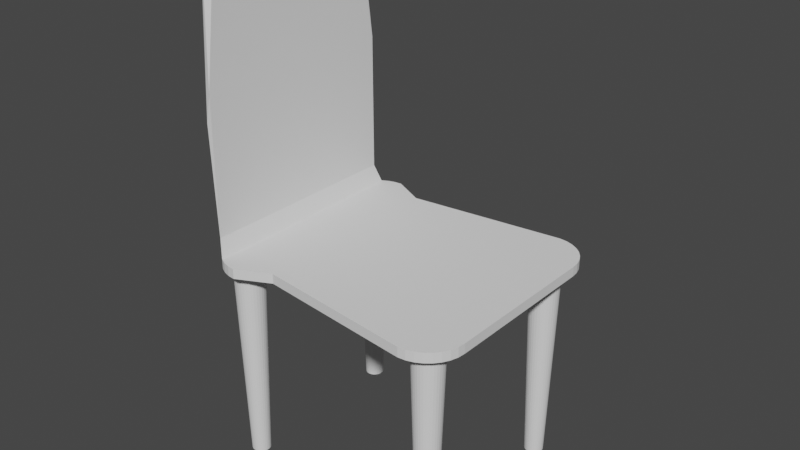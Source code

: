 # Source: Chaise.blend  (saved by Blender 2.91.10; exported with 4.5.12 LTS)
import bpy
from mathutils import Matrix  # noqa: F401  (used for matrix-valued properties, if any)

bpy.ops.wm.read_factory_settings(use_empty=True)
scene = bpy.context.scene
scene.name = 'Scene'

# ---- collections
col_collection = bpy.data.collections.new('Collection'); scene.collection.children.link(col_collection)

# ---- world
world_world = bpy.data.worlds.new('World'); scene.world = world_world
world_world.use_nodes = True; world_world.node_tree.nodes.clear()
_N = world_world.node_tree.nodes; _L = world_world.node_tree.links
n0 = _N.new('ShaderNodeOutputWorld'); n0.name = 'World Output'; n0.location = (300, 300)
n1 = _N.new('ShaderNodeBackground'); n1.name = 'Background'; n1.location = (10, 300)
n1.inputs[0].default_value = (0.05088, 0.05088, 0.05088, 1.0)
_L.new(n1.outputs[0], n0.inputs[0])
n0.is_active_output = True
world_world.color = (0.05088, 0.05088, 0.05088)
world_world.use_sun_shadow = False
world_world.sun_shadow_jitter_overblur = 0.0

# ---- meshes
me_circle_001 = bpy.data.meshes.new('Circle.001')
me_circle_001.from_pydata([(-3.366, -3.728, 2.133), (-3.171, -3.709, 2.133), (-2.984, -3.652, 2.133), (-2.811, -3.56, 2.133), (-2.659, -3.435, 2.133), (-2.535, -3.284, 2.133), (-2.442, -3.111, 2.133), (-2.385, -2.923, 2.133), (-2.366, -2.728, 2.133), (-8.408, -3.676, 2.133), (-8.603, -3.656, 2.133), (-8.79, -3.599, 2.133), (-8.963, -3.507, 2.133), (-9.115, -3.383, 2.133), (-9.239, -3.231, 2.133), (-9.332, -3.058, 2.133), (-9.389, -2.871, 2.133), (-9.408, -2.676, 2.133), (-7.538, -3.241, 2.133), (-3.171, -3.709, 2.394), (-3.366, -3.728, 2.394), (-2.984, -3.652, 2.394), (-2.811, -3.56, 2.394), (-2.659, -3.435, 2.394), (-2.535, -3.284, 2.394), (-2.442, -3.111, 2.394), (-2.385, -2.923, 2.394), (-2.366, -2.728, 2.394), (-8.603, -3.656, 2.394), (-8.408, -3.676, 2.394), (-8.79, -3.599, 2.394), (-8.963, -3.507, 2.394), (-9.115, -3.149, 3.082), (-9.239, -3.231, 2.85), (-9.332, -3.058, 2.85), (-9.389, -2.871, 2.85), (-9.408, -2.676, 2.85), (-7.538, -3.241, 2.394), (-3.366, 2.508, 2.133), (-3.171, 2.489, 2.133), (-3.211, -2.628, -3.386), (-3.259, -2.633, -3.386), (-3.306, -2.647, -3.386), (-3.348, -2.67, -3.386), (-3.386, -2.701, -3.386), (-3.416, -2.738, -3.386), (-3.439, -2.781, -3.386), (-3.453, -2.827, -3.386), (-3.458, -2.875, -3.386), (-3.453, -2.924, -3.386), (-3.439, -2.97, -3.386), (-3.416, -3.013, -3.386), (-3.386, -3.05, -3.386), (-3.348, -3.081, -3.386), (-3.306, -3.104, -3.386), (-3.259, -3.118, -3.386), (-3.211, -3.122, -3.386), (-3.163, -3.118, -3.386), (-3.117, -3.104, -3.386), (-3.074, -3.081, -3.386), (-3.036, -3.05, -3.386), (-3.006, -3.013, -3.386), (-2.983, -2.97, -3.386), (-2.969, -2.924, -3.386), (-2.964, -2.875, -3.386), (-2.969, -2.827, -3.386), (-2.983, -2.781, -3.386), (-3.006, -2.738, -3.386), (-3.036, -2.701, -3.386), (-3.074, -2.67, -3.386), (-3.117, -2.647, -3.386), (-3.163, -2.633, -3.386), (-3.211, -2.465, 2.298), (-3.291, -2.473, 2.298), (-3.368, -2.496, 2.298), (-3.439, -2.534, 2.298), (-3.501, -2.585, 2.298), (-3.553, -2.647, 2.298), (-3.591, -2.718, 2.298), (-3.614, -2.795, 2.298), (-3.622, -2.875, 2.298), (-3.614, -2.956, 2.298), (-3.591, -3.033, 2.298), (-3.553, -3.104, 2.298), (-3.501, -3.166, 2.298), (-3.439, -3.217, 2.298), (-3.368, -3.255, 2.298), (-3.291, -3.278, 2.298), (-3.211, -3.286, 2.298), (-3.131, -3.278, 2.298), (-3.054, -3.255, 2.298), (-2.983, -3.217, 2.298), (-2.921, -3.166, 2.298), (-2.87, -3.104, 2.298), (-2.832, -3.033, 2.298), (-2.808, -2.956, 2.298), (-2.8, -2.875, 2.298), (-2.808, -2.795, 2.298), (-2.832, -2.718, 2.298), (-2.87, -2.647, 2.298), (-2.921, -2.585, 2.298), (-2.983, -2.534, 2.298), (-3.054, -2.496, 2.298), (-3.131, -2.473, 2.298), (-8.734, -2.628, -3.386), (-8.782, -2.633, -3.386), (-8.829, -2.647, -3.386), (-8.871, -2.67, -3.386), (-8.909, -2.701, -3.386), (-8.939, -2.738, -3.386), (-8.962, -2.781, -3.386), (-8.976, -2.827, -3.386), (-8.981, -2.875, -3.386), (-8.976, -2.924, -3.386), (-8.962, -2.97, -3.386), (-8.939, -3.013, -3.386), (-8.909, -3.05, -3.386), (-8.871, -3.081, -3.386), (-8.829, -3.104, -3.386), (-8.782, -3.118, -3.386), (-8.734, -3.122, -3.386), (-8.686, -3.118, -3.386), (-8.64, -3.104, -3.386), (-8.597, -3.081, -3.386), (-8.559, -3.05, -3.386), (-8.529, -3.013, -3.386), (-8.506, -2.97, -3.386), (-8.492, -2.924, -3.386), (-8.487, -2.875, -3.386), (-8.492, -2.827, -3.386), (-8.506, -2.781, -3.386), (-8.529, -2.738, -3.386), (-8.559, -2.701, -3.386), (-8.597, -2.67, -3.386), (-8.64, -2.647, -3.386), (-8.686, -2.633, -3.386), (-8.734, -2.465, 2.298), (-8.814, -2.473, 2.298), (-8.891, -2.496, 2.298), (-8.962, -2.534, 2.298), (-9.024, -2.585, 2.298), (-9.075, -2.647, 2.298), (-9.113, -2.718, 2.298), (-9.137, -2.795, 2.298), (-9.145, -2.875, 2.298), (-9.137, -2.956, 2.298), (-9.113, -3.033, 2.298), (-9.075, -3.104, 2.298), (-9.024, -3.166, 2.298), (-8.962, -3.217, 2.298), (-8.891, -3.255, 2.298), (-8.814, -3.278, 2.298), (-8.734, -3.286, 2.298), (-8.654, -3.278, 2.298), (-8.577, -3.255, 2.298), (-8.506, -3.217, 2.298), (-8.444, -3.166, 2.298), (-8.393, -3.104, 2.298), (-8.355, -3.033, 2.298), (-8.331, -2.956, 2.298), (-8.323, -2.875, 2.298), (-8.331, -2.795, 2.298), (-8.355, -2.718, 2.298), (-8.393, -2.647, 2.298), (-8.444, -2.585, 2.298), (-8.506, -2.534, 2.298), (-8.577, -2.496, 2.298), (-8.654, -2.473, 2.298), (-2.984, 2.432, 2.133), (-9.238, -3.156, 9.355), (-9.112, -2.768, 9.164), (-9.332, -3.101, 9.355), (-9.39, -2.91, 9.355), (-9.41, -2.712, 8.643), (-2.811, 2.339, 2.133), (-2.659, 2.215, 2.133), (-2.535, 2.064, 2.133), (-2.442, 1.891, 2.133), (-2.385, 1.703, 2.133), (-2.366, 1.508, 2.133), (-8.408, 2.455, 2.133), (-8.603, 2.436, 2.133), (-8.79, 2.379, 2.133), (-8.963, 2.287, 2.133), (-9.115, 2.162, 2.133), (-9.239, 2.011, 2.133), (-9.332, 1.838, 2.133), (-9.389, 1.65, 2.133), (-9.408, 1.455, 2.133), (-7.538, 2.021, 2.133), (-3.171, 2.489, 2.394), (-3.366, 2.508, 2.394), (-2.984, 2.432, 2.394), (-2.811, 2.339, 2.394), (-2.659, 2.215, 2.394), (-2.535, 2.064, 2.394), (-2.442, 1.891, 2.394), (-2.385, 1.703, 2.394), (-2.366, 1.508, 2.394), (-8.603, 2.436, 2.394), (-8.408, 2.455, 2.394), (-8.79, 2.379, 2.394), (-8.963, 2.287, 2.394), (-9.115, 1.927, 3.082), (-9.239, 2.011, 2.85), (-9.332, 1.838, 2.85), (-9.389, 1.65, 2.85), (-9.408, 1.455, 2.85), (-7.538, 2.021, 2.394), (-3.211, 1.408, -3.386), (-3.259, 1.413, -3.386), (-3.306, 1.427, -3.386), (-3.348, 1.45, -3.386), (-3.386, 1.48, -3.386), (-3.416, 1.518, -3.386), (-3.439, 1.561, -3.386), (-3.453, 1.607, -3.386), (-3.458, 1.655, -3.386), (-3.453, 1.703, -3.386), (-3.439, 1.75, -3.386), (-3.416, 1.792, -3.386), (-3.386, 1.83, -3.386), (-3.348, 1.86, -3.386), (-3.306, 1.883, -3.386), (-3.259, 1.897, -3.386), (-3.211, 1.902, -3.386), (-3.163, 1.897, -3.386), (-3.117, 1.883, -3.386), (-3.074, 1.86, -3.386), (-3.036, 1.83, -3.386), (-3.006, 1.792, -3.386), (-2.983, 1.75, -3.386), (-2.969, 1.703, -3.386), (-2.964, 1.655, -3.386), (-2.969, 1.607, -3.386), (-2.983, 1.561, -3.386), (-3.006, 1.518, -3.386), (-3.036, 1.48, -3.386), (-3.074, 1.45, -3.386), (-3.117, 1.427, -3.386), (-3.163, 1.413, -3.386), (-3.211, 1.244, 2.298), (-3.291, 1.252, 2.298), (-3.368, 1.276, 2.298), (-3.439, 1.314, 2.298), (-3.501, 1.365, 2.298), (-3.553, 1.427, 2.298), (-3.591, 1.498, 2.298), (-3.614, 1.575, 2.298), (-3.622, 1.655, 2.298), (-3.614, 1.735, 2.298), (-3.591, 1.812, 2.298), (-3.553, 1.883, 2.298), (-3.501, 1.945, 2.298), (-3.439, 1.997, 2.298), (-3.368, 2.035, 2.298), (-3.291, 2.058, 2.298), (-3.211, 2.066, 2.298), (-3.131, 2.058, 2.298), (-3.054, 2.035, 2.298), (-2.983, 1.997, 2.298), (-2.921, 1.945, 2.298), (-2.87, 1.883, 2.298), (-2.832, 1.812, 2.298), (-2.808, 1.735, 2.298), (-2.8, 1.655, 2.298), (-2.808, 1.575, 2.298), (-2.832, 1.498, 2.298), (-2.87, 1.427, 2.298), (-2.921, 1.365, 2.298), (-2.983, 1.314, 2.298), (-3.054, 1.276, 2.298), (-3.131, 1.252, 2.298), (-8.734, 1.408, -3.386), (-8.782, 1.413, -3.386), (-8.829, 1.427, -3.386), (-8.871, 1.45, -3.386), (-8.909, 1.48, -3.386), (-8.939, 1.518, -3.386), (-8.962, 1.561, -3.386), (-8.976, 1.607, -3.386), (-8.981, 1.655, -3.386), (-8.976, 1.703, -3.386), (-8.962, 1.75, -3.386), (-8.939, 1.792, -3.386), (-8.909, 1.83, -3.386), (-8.871, 1.86, -3.386), (-8.829, 1.883, -3.386), (-8.782, 1.897, -3.386), (-8.734, 1.902, -3.386), (-8.686, 1.897, -3.386), (-8.64, 1.883, -3.386), (-8.597, 1.86, -3.386), (-8.559, 1.83, -3.386), (-8.529, 1.792, -3.386), (-8.506, 1.75, -3.386), (-8.492, 1.703, -3.386), (-8.487, 1.655, -3.386), (-8.492, 1.607, -3.386), (-8.506, 1.561, -3.386), (-8.529, 1.518, -3.386), (-8.559, 1.48, -3.386), (-8.597, 1.45, -3.386), (-8.64, 1.427, -3.386), (-8.686, 1.413, -3.386), (-8.734, 1.244, 2.298), (-8.814, 1.252, 2.298), (-8.891, 1.276, 2.298), (-8.962, 1.314, 2.298), (-9.024, 1.365, 2.298), (-9.075, 1.427, 2.298), (-9.113, 1.498, 2.298), (-9.137, 1.575, 2.298), (-9.145, 1.655, 2.298), (-9.137, 1.735, 2.298), (-9.113, 1.812, 2.298), (-9.075, 1.883, 2.298), (-9.024, 1.945, 2.298), (-8.962, 1.997, 2.298), (-8.891, 2.035, 2.298), (-8.814, 2.058, 2.298), (-8.734, 2.066, 2.298), (-8.654, 2.058, 2.298), (-8.577, 2.035, 2.298), (-8.506, 1.997, 2.298), (-8.444, 1.945, 2.298), (-8.393, 1.883, 2.298), (-8.355, 1.812, 2.298), (-8.331, 1.735, 2.298), (-8.323, 1.655, 2.298), (-8.331, 1.575, 2.298), (-8.355, 1.498, 2.298), (-8.393, 1.427, 2.298), (-8.444, 1.365, 2.298), (-8.506, 1.314, 2.298), (-8.577, 1.276, 2.298), (-8.654, 1.252, 2.298), (-9.238, 1.932, 9.355), (-9.112, 1.543, 9.164), (-9.332, 1.877, 9.355), (-9.39, 1.686, 9.355), (-9.41, 1.488, 8.643), (-9.101, -3.138, 6.442), (-9.396, -3.059, 5.746), (-9.335, -3.261, 5.746), (-9.235, -3.384, 5.746), (-9.417, -2.848, 5.746), (-9.101, 1.902, 6.442), (-9.396, 1.822, 5.746), (-9.335, 2.025, 5.746), (-9.235, 2.148, 6.459), (-9.417, 1.612, 5.746), (-9.112, -0.6118, 9.493), (-9.41, -0.6118, 9.726), (-9.112, 0.5346, 9.392), (-9.41, 0.438, 9.623), (-9.112, -1.758, 9.392), (-9.41, -1.662, 9.623), (-9.101, -3.371, 6.459), (-9.112, -2.977, 9.355), (-9.101, 2.134, 6.459), (-9.112, 1.753, 9.355), (-9.115, 2.162, 2.85), (-9.115, -3.383, 2.85), (-9.112, -1.794, 9.623), (-9.112, 0.5706, 9.623), (-9.112, -0.6118, 9.726)], [], [(18, 9, 29, 37), (1, 2, 21, 19), (15, 16, 35, 34), (2, 3, 22, 21), (16, 17, 36, 35), (9, 10, 28, 29), (3, 4, 23, 22), (39, 190, 192, 168), (10, 11, 30, 28), (4, 5, 24, 23), (11, 12, 31, 30), (5, 6, 25, 24), (12, 13, 363, 31), (6, 7, 26, 25), (18, 0, 20, 37), (13, 14, 33, 363), (7, 8, 27, 26), (0, 1, 19, 20), (14, 15, 34, 33), (168, 192, 193, 174), (41, 40, 71, 70, 69, 68, 67, 66, 65, 64, 63, 62, 61, 60, 59, 58, 57, 56, 55, 54, 53, 52, 51, 50, 49, 48, 47, 46, 45, 44, 43, 42), (73, 74, 75, 76, 77, 78, 79, 80, 81, 82, 83, 84, 85, 86, 87, 88, 89, 90, 91, 92, 93, 94, 95, 96, 97, 98, 99, 100, 101, 102, 103, 72), (42, 43, 75, 74), (69, 70, 102, 101), (56, 57, 89, 88), (43, 44, 76, 75), (70, 71, 103, 102), (57, 58, 90, 89), (44, 45, 77, 76), (71, 40, 72, 103), (58, 59, 91, 90), (45, 46, 78, 77), (59, 60, 92, 91), (46, 47, 79, 78), (60, 61, 93, 92), (47, 48, 80, 79), (61, 62, 94, 93), (48, 49, 81, 80), (62, 63, 95, 94), (49, 50, 82, 81), (63, 64, 96, 95), (50, 51, 83, 82), (64, 65, 97, 96), (51, 52, 84, 83), (65, 66, 98, 97), (52, 53, 85, 84), (66, 67, 99, 98), (53, 54, 86, 85), (40, 41, 73, 72), (67, 68, 100, 99), (54, 55, 87, 86), (41, 42, 74, 73), (68, 69, 101, 100), (55, 56, 88, 87), (105, 104, 135, 134, 133, 132, 131, 130, 129, 128, 127, 126, 125, 124, 123, 122, 121, 120, 119, 118, 117, 116, 115, 114, 113, 112, 111, 110, 109, 108, 107, 106), (137, 138, 139, 140, 141, 142, 143, 144, 145, 146, 147, 148, 149, 150, 151, 152, 153, 154, 155, 156, 157, 158, 159, 160, 161, 162, 163, 164, 165, 166, 167, 136), (106, 107, 139, 138), (133, 134, 166, 165), (120, 121, 153, 152), (107, 108, 140, 139), (134, 135, 167, 166), (121, 122, 154, 153), (108, 109, 141, 140), (135, 104, 136, 167), (122, 123, 155, 154), (109, 110, 142, 141), (123, 124, 156, 155), (110, 111, 143, 142), (124, 125, 157, 156), (111, 112, 144, 143), (125, 126, 158, 157), (112, 113, 145, 144), (126, 127, 159, 158), (113, 114, 146, 145), (127, 128, 160, 159), (114, 115, 147, 146), (128, 129, 161, 160), (115, 116, 148, 147), (129, 130, 162, 161), (116, 117, 149, 148), (130, 131, 163, 162), (117, 118, 150, 149), (104, 105, 137, 136), (131, 132, 164, 163), (118, 119, 151, 150), (105, 106, 138, 137), (132, 133, 165, 164), (119, 120, 152, 151), (186, 205, 206, 187), (174, 193, 194, 175), (344, 343, 172, 171), (358, 345, 169, 359), (181, 199, 201, 182), (343, 346, 173, 172), (345, 344, 171, 169), (187, 206, 207, 188), (180, 200, 199, 181), (341, 340, 339, 337, 361, 365, 355), (189, 208, 200, 180), (175, 194, 195, 176), (182, 201, 202, 183), (176, 195, 196, 177), (183, 202, 362, 184), (177, 196, 197, 178), (189, 208, 191, 38), (184, 362, 204, 185), (178, 197, 198, 179), (38, 191, 190, 39), (185, 204, 205, 186), (27, 8, 179, 198), (210, 211, 212, 213, 214, 215, 216, 217, 218, 219, 220, 221, 222, 223, 224, 225, 226, 227, 228, 229, 230, 231, 232, 233, 234, 235, 236, 237, 238, 239, 240, 209), (242, 241, 272, 271, 270, 269, 268, 267, 266, 265, 264, 263, 262, 261, 260, 259, 258, 257, 256, 255, 254, 253, 252, 251, 250, 249, 248, 247, 246, 245, 244, 243), (211, 243, 244, 212), (238, 270, 271, 239), (225, 257, 258, 226), (212, 244, 245, 213), (239, 271, 272, 240), (226, 258, 259, 227), (213, 245, 246, 214), (240, 272, 241, 209), (227, 259, 260, 228), (214, 246, 247, 215), (228, 260, 261, 229), (215, 247, 248, 216), (229, 261, 262, 230), (216, 248, 249, 217), (230, 262, 263, 231), (217, 249, 250, 218), (231, 263, 264, 232), (218, 250, 251, 219), (232, 264, 265, 233), (219, 251, 252, 220), (233, 265, 266, 234), (220, 252, 253, 221), (234, 266, 267, 235), (221, 253, 254, 222), (235, 267, 268, 236), (222, 254, 255, 223), (209, 241, 242, 210), (236, 268, 269, 237), (223, 255, 256, 224), (210, 242, 243, 211), (237, 269, 270, 238), (224, 256, 257, 225), (274, 275, 276, 277, 278, 279, 280, 281, 282, 283, 284, 285, 286, 287, 288, 289, 290, 291, 292, 293, 294, 295, 296, 297, 298, 299, 300, 301, 302, 303, 304, 273), (306, 305, 336, 335, 334, 333, 332, 331, 330, 329, 328, 327, 326, 325, 324, 323, 322, 321, 320, 319, 318, 317, 316, 315, 314, 313, 312, 311, 310, 309, 308, 307), (275, 307, 308, 276), (302, 334, 335, 303), (289, 321, 322, 290), (276, 308, 309, 277), (303, 335, 336, 304), (290, 322, 323, 291), (277, 309, 310, 278), (304, 336, 305, 273), (291, 323, 324, 292), (278, 310, 311, 279), (292, 324, 325, 293), (279, 311, 312, 280), (293, 325, 326, 294), (280, 312, 313, 281), (294, 326, 327, 295), (281, 313, 314, 282), (295, 327, 328, 296), (282, 314, 315, 283), (296, 328, 329, 297), (283, 315, 316, 284), (297, 329, 330, 298), (284, 316, 317, 285), (298, 330, 331, 299), (285, 317, 318, 286), (299, 331, 332, 300), (286, 318, 319, 287), (273, 305, 306, 274), (300, 332, 333, 301), (287, 319, 320, 288), (274, 306, 307, 275), (301, 333, 334, 302), (288, 320, 321, 289), (349, 339, 340, 348), (360, 361, 337, 350), (348, 340, 341, 351), (350, 337, 339, 349), (36, 17, 188, 207, 351, 341, 355, 353, 357, 173, 346), (204, 350, 349, 205), (206, 348, 351, 207), (362, 360, 350, 204), (205, 349, 348, 206), (8, 179, 178, 177, 176, 175, 174, 168, 39, 38, 189, 180, 181, 182, 183, 184, 185, 186, 187, 188, 17, 16, 15, 14, 13, 12, 11, 10, 9, 18, 0, 1, 2, 3, 4, 5, 6, 7), (33, 34, 344, 345), (35, 36, 346, 343), (363, 33, 345, 358), (34, 35, 343, 344), (362, 202, 201, 199, 200, 208, 191, 190, 192, 193, 194, 195, 196, 197, 198, 27, 26, 25, 24, 23, 22, 21, 19, 20, 37, 29, 28, 30, 31, 363), (353, 366, 364, 357), (355, 365, 366, 353), (357, 364, 359, 169, 171, 172, 173), (170, 342, 358, 359), (347, 338, 361, 360), (32, 203, 362, 363), (356, 170, 359, 364), (342, 32, 363, 358), (203, 347, 360, 362), (354, 352, 366, 365), (338, 354, 365, 361), (352, 356, 364, 366)])
_uv = me_circle_001.uv_layers.new(name='UVMap')
_uv.uv.foreach_set('vector', [0.0, 0.0, 0.0, 0.0, 0.0, 0.0, 0.0, 0.0, 0.0, 0.0, 0.0, 0.0, 0.0, 0.0, 0.0, 0.0, 0.0, 0.0, 0.0, 0.0, 0.0, 0.0, 0.0, 0.0, 0.0, 0.0, 0.0, 0.0, 0.0, 0.0, 0.0, 0.0, 0.0, 0.0, 0.0, 0.0, 0.0, 0.0, 0.0, 0.0, 0.0, 0.0, 0.0, 0.0, 0.0, 0.0, 0.0, 0.0, 0.0, 0.0, 0.0, 0.0, 0.0, 0.0, 0.0, 0.0, 0.0, 0.0, 0.0, 0.0, 0.0, 0.0, 0.0, 0.0, 0.0, 0.0, 0.0, 0.0, 0.0, 0.0, 0.0, 0.0, 0.0, 0.0, 0.0, 0.0, 0.0, 0.0, 0.0, 0.0, 0.0, 0.0, 0.0, 0.0, 0.0, 0.0, 0.0, 0.0, 0.0, 0.0, 0.0, 0.0, 0.0, 0.0, 0.0, 0.0, 0.0, 0.0, 0.0, 0.0, 0.0, 0.0, 0.0, 0.0, 0.0, 0.0, 0.0, 0.0, 0.0, 0.0, 0.0, 0.0, 0.0, 0.0, 0.0, 0.0, 0.0, 0.0, 0.0, 0.0, 0.0, 0.0, 0.0, 0.0, 0.0, 0.0, 0.0, 0.0, 0.0, 0.0, 0.0, 0.0, 0.0, 0.0, 0.0, 0.0, 0.0, 0.0, 0.0, 0.0, 0.0, 0.0, 0.0, 0.0, 0.0, 0.0, 0.0, 0.0, 0.0, 0.0, 0.0, 0.0, 0.0, 0.0, 0.0, 0.0, 0.0, 0.0, 0.0, 0.0, 0.0, 0.0, 0.0, 0.0, 0.0, 0.0, 0.0, 0.0, 0.0, 0.0, 0.0, 0.0, 0.0, 0.0, 0.0, 0.0, 0.0, 0.0, 0.0, 0.0, 0.0, 0.0, 0.0, 0.0, 0.0, 0.0, 0.0, 0.0, 0.0, 0.0, 0.0, 0.0, 0.0, 0.0, 0.0, 0.0, 0.0, 0.0, 0.0, 0.0, 0.0, 0.0, 0.0, 0.0, 0.0, 0.0, 0.0, 0.0, 0.0, 0.0, 0.0, 0.0, 0.0, 0.0, 0.0, 0.0, 0.0, 0.0, 0.0, 0.0, 0.0, 0.0, 0.0, 0.0, 0.0, 0.0, 0.0, 0.0, 0.0, 0.0, 0.0, 0.0, 0.0, 0.0, 0.0, 0.0, 0.0, 0.0, 0.0, 0.0, 0.0, 0.0, 0.0, 0.0, 0.0, 0.0, 0.0, 0.0, 0.0, 0.0, 0.0, 0.0, 0.0, 0.0, 0.0, 0.0, 0.0, 0.0, 0.0, 0.0, 0.0, 0.0, 0.0, 0.0, 0.0, 0.0, 0.0, 0.0, 0.0, 0.0, 0.0, 0.0, 0.0, 0.0, 0.0, 0.0, 0.0, 0.0, 0.0, 0.0, 0.0, 0.0, 0.0, 0.0, 0.0, 0.0, 0.0, 0.0, 0.0, 0.0, 0.0, 0.0, 0.0, 0.0, 0.0, 0.0, 0.0, 0.0, 0.0, 0.0, 0.0, 0.0, 0.0, 0.0, 0.0, 0.0, 0.0, 0.0, 0.0, 0.0, 0.0, 0.0, 0.0, 0.0, 0.0, 0.0, 0.0, 0.0, 0.0, 0.0, 0.0, 0.0, 0.0, 0.0, 0.0, 0.0, 0.0, 0.0, 0.0, 0.0, 0.0, 0.0, 0.0, 0.0, 0.0, 0.0, 0.0, 0.0, 0.0, 0.0, 0.0, 0.0, 0.0, 0.0, 0.0, 0.0, 0.0, 0.0, 0.0, 0.0, 0.0, 0.0, 0.0, 0.0, 0.0, 0.0, 0.0, 0.0, 0.0, 0.0, 0.0, 0.0, 0.0, 0.0, 0.0, 0.0, 0.0, 0.0, 0.0, 0.0, 0.0, 0.0, 0.0, 0.0, 0.0, 0.0, 0.0, 0.0, 0.0, 0.0, 0.0, 0.0, 0.0, 0.0, 0.0, 0.0, 0.0, 0.0, 0.0, 0.0, 0.0, 0.0, 0.0, 0.0, 0.0, 0.0, 0.0, 0.0, 0.0, 0.0, 0.0, 0.0, 0.0, 0.0, 0.0, 0.0, 0.0, 0.0, 0.0, 0.0, 0.0, 0.0, 0.0, 0.0, 0.0, 0.0, 0.0, 0.0, 0.0, 0.0, 0.0, 0.0, 0.0, 0.0, 0.0, 0.0, 0.0, 0.0, 0.0, 0.0, 0.0, 0.0, 0.0, 0.0, 0.0, 0.0, 0.0, 0.0, 0.0, 0.0, 0.0, 0.0, 0.0, 0.0, 0.0, 0.0, 0.0, 0.0, 0.0, 0.0, 0.0, 0.0, 0.0, 0.0, 0.0, 0.0, 0.0, 0.0, 0.0, 0.0, 0.0, 0.0, 0.0, 0.0, 0.0, 0.0, 0.0, 0.0, 0.0, 0.0, 0.0, 0.0, 0.0, 0.0, 0.0, 0.0, 0.0, 0.0, 0.0, 0.0, 0.0, 0.0, 0.0, 0.0, 0.0, 0.0, 0.0, 0.0, 0.0, 0.0, 0.0, 0.0, 0.0, 0.0, 0.0, 0.0, 0.0, 0.0, 0.0, 0.0, 0.0, 0.0, 0.0, 0.0, 0.0, 0.0, 0.0, 0.0, 0.0, 0.0, 0.0, 0.0, 0.0, 0.0, 0.0, 0.0, 0.0, 0.0, 0.0, 0.0, 0.0, 0.0, 0.0, 0.0, 0.0, 0.0, 0.0, 0.0, 0.0, 0.0, 0.0, 0.0, 0.0, 0.0, 0.0, 0.0, 0.0, 0.0, 0.0, 0.0, 0.0, 0.0, 0.0, 0.0, 0.0, 0.0, 0.0, 0.0, 0.0, 0.0, 0.0, 0.0, 0.0, 0.0, 0.0, 0.0, 0.0, 0.0, 0.0, 0.0, 0.0, 0.0, 0.0, 0.0, 0.0, 0.0, 0.0, 0.0, 0.0, 0.0, 0.0, 0.0, 0.0, 0.0, 0.0, 0.0, 0.0, 0.0, 0.0, 0.0, 0.0, 0.0, 0.0, 0.0, 0.0, 0.0, 0.0, 0.0, 0.0, 0.0, 0.0, 0.0, 0.0, 0.0, 0.0, 0.0, 0.0, 0.0, 0.0, 0.0, 0.0, 0.0, 0.0, 0.0, 0.0, 0.0, 0.0, 0.0, 0.0, 0.0, 0.0, 0.0, 0.0, 0.0, 0.0, 0.0, 0.0, 0.0, 0.0, 0.0, 0.0, 0.0, 0.0, 0.0, 0.0, 0.0, 0.0, 0.0, 0.0, 0.0, 0.0, 0.0, 0.0, 0.0, 0.0, 0.0, 0.0, 0.0, 0.0, 0.0, 0.0, 0.0, 0.0, 0.0, 0.0, 0.0, 0.0, 0.0, 0.0, 0.0, 0.0, 0.0, 0.0, 0.0, 0.0, 0.0, 0.0, 0.0, 0.0, 0.0, 0.0, 0.0, 0.0, 0.0, 0.0, 0.0, 0.0, 0.0, 0.0, 0.0, 0.0, 0.0, 0.0, 0.0, 0.0, 0.0, 0.0, 0.0, 0.0, 0.0, 0.0, 0.0, 0.0, 0.0, 0.0, 0.0, 0.0, 0.0, 0.0, 0.0, 0.0, 0.0, 0.0, 0.0, 0.0, 0.0, 0.0, 0.0, 0.0, 0.0, 0.0, 0.0, 0.0, 0.0, 0.0, 0.0, 0.0, 0.0, 0.0, 0.0, 0.0, 0.0, 0.0, 0.0, 0.0, 0.0, 0.0, 0.0, 0.0, 0.0, 0.0, 0.0, 0.0, 0.0, 0.0, 0.0, 0.0, 0.0, 0.0, 0.0, 0.0, 0.0, 0.0, 0.0, 0.0, 0.0, 0.0, 0.0, 0.0, 0.0, 0.0, 0.0, 0.0, 0.0, 0.0, 0.0, 0.0, 0.0, 0.0, 0.0, 0.0, 0.0, 0.0, 0.0, 0.0, 0.0, 0.0, 0.0, 0.0, 0.0, 0.0, 0.0, 0.0, 0.0, 0.0, 0.0, 0.0, 0.0, 0.0, 0.0, 0.0, 0.0, 0.0, 0.0, 0.0, 0.0, 0.0, 0.0, 0.0, 0.0, 0.0, 0.0, 0.0, 0.0, 0.0, 0.0, 0.0, 0.0, 0.0, 0.0, 0.0, 0.0, 0.0, 0.0, 0.0, 0.0, 0.0, 0.0, 0.0, 0.0, 0.0, 0.0, 0.0, 0.0, 0.0, 0.0, 0.0, 0.0, 0.0, 0.0, 0.0, 0.0, 0.0, 0.0, 0.0, 0.0, 0.0, 0.0, 0.0, 0.0, 0.0, 0.0, 0.0, 0.0, 0.0, 0.0, 0.0, 0.0, 0.0, 0.0, 0.0, 0.0, 0.0, 0.0, 0.0, 0.0, 0.0, 0.0, 0.0, 0.0, 0.0, 0.0, 0.0, 0.0, 0.0, 0.0, 0.0, 0.0, 0.0, 0.0, 0.0, 0.0, 0.0, 0.0, 0.0, 0.0, 0.0, 0.0, 0.0, 0.0, 0.0, 0.0, 0.0, 0.0, 0.0, 0.0, 0.0, 0.0, 0.0, 0.0, 0.0, 0.0, 0.0, 0.0, 0.0, 0.0, 0.0, 0.0, 0.0, 0.0, 0.0, 0.0, 0.0, 0.0, 0.0, 0.0, 0.0, 0.0, 0.0, 0.0, 0.0, 0.0, 0.0, 0.0, 0.0, 0.0, 0.0, 0.0, 0.0, 0.0, 0.0, 0.0, 0.0, 0.0, 0.0, 0.0, 0.0, 0.0, 0.0, 0.0, 0.0, 0.0, 0.0, 0.0, 0.0, 0.0, 0.0, 0.0, 0.0, 0.0, 0.0, 0.0, 0.0, 0.0, 0.0, 0.0, 0.0, 0.0, 0.0, 0.0, 0.0, 0.0, 0.0, 0.0, 0.0, 0.0, 0.0, 0.0, 0.0, 0.0, 0.0, 0.0, 0.0, 0.0, 0.0, 0.0, 0.0, 0.0, 0.0, 0.0, 0.0, 0.0, 0.0, 0.0, 0.0, 0.0, 0.0, 0.0, 0.0, 0.0, 0.0, 0.0, 0.0, 0.0, 0.0, 0.0, 0.0, 0.0, 0.0, 0.0, 0.0, 0.0, 0.0, 0.0, 0.0, 0.0, 0.0, 0.0, 0.0, 0.0, 0.0, 0.0, 0.0, 0.0, 0.0, 0.0, 0.0, 0.0, 0.0, 0.0, 0.0, 0.0, 0.0, 0.0, 0.0, 0.0, 0.0, 0.0, 0.0, 0.0, 0.0, 0.0, 0.0, 0.0, 0.0, 0.0, 0.0, 0.0, 0.0, 0.0, 0.0, 0.0, 0.0, 0.0, 0.0, 0.0, 0.0, 0.0, 0.0, 0.0, 0.0, 0.0, 0.0, 0.0, 0.0, 0.0, 0.0, 0.0, 0.0, 0.0, 0.0, 0.0, 0.0, 0.0, 0.0, 0.0, 0.0, 0.0, 0.0, 0.0, 0.0, 0.0, 0.0, 0.0, 0.0, 0.0, 0.0, 0.0, 0.0, 0.0, 0.0, 0.0, 0.0, 0.0, 0.0, 0.0, 0.0, 0.0, 0.0, 0.0, 0.0, 0.0, 0.0, 0.0, 0.0, 0.0, 0.0, 0.0, 0.0, 0.0, 0.0, 0.0, 0.0, 0.0, 0.0, 0.0, 0.0, 0.0, 0.0, 0.0, 0.0, 0.0, 0.0, 0.0, 0.0, 0.0, 0.0, 0.0, 0.0, 0.0, 0.0, 0.0, 0.0, 0.0, 0.0, 0.0, 0.0, 0.0, 0.0, 0.0, 0.0, 0.0, 0.0, 0.0, 0.0, 0.0, 0.0, 0.0, 0.0, 0.0, 0.0, 0.0, 0.0, 0.0, 0.0, 0.0, 0.0, 0.0, 0.0, 0.0, 0.0, 0.0, 0.0, 0.0, 0.0, 0.0, 0.0, 0.0, 0.0, 0.0, 0.0, 0.0, 0.0, 0.0, 0.0, 0.0, 0.0, 0.0, 0.0, 0.0, 0.0, 0.0, 0.0, 0.0, 0.0, 0.0, 0.0, 0.0, 0.0, 0.0, 0.0, 0.0, 0.0, 0.0, 0.0, 0.0, 0.0, 0.0, 0.0, 0.0, 0.0, 0.0, 0.0, 0.0, 0.0, 0.0, 0.0, 0.0, 0.0, 0.0, 0.0, 0.0, 0.0, 0.0, 0.0, 0.0, 0.0, 0.0, 0.0, 0.0, 0.0, 0.0, 0.0, 0.0, 0.0, 0.0, 0.0, 0.0, 0.0, 0.0, 0.0, 0.0, 0.0, 0.0, 0.0, 0.0, 0.0, 0.0, 0.0, 0.0, 0.0, 0.0, 0.0, 0.0, 0.0, 0.0, 0.0, 0.0, 0.0, 0.0, 0.0, 0.0, 0.0, 0.0, 0.0, 0.0, 0.0, 0.0, 0.0, 0.0, 0.0, 0.0, 0.0, 0.0, 0.0, 0.0, 0.0, 0.0, 0.0, 0.0, 0.0, 0.0, 0.0, 0.0, 0.0, 0.0, 0.0, 0.0, 0.0, 0.0, 0.0, 0.0, 0.0, 0.0, 0.0, 0.0, 0.0, 0.0, 0.0, 0.0, 0.0, 0.0, 0.0, 0.0, 0.0, 0.0, 0.0, 0.0, 0.0, 0.0, 0.0, 0.0, 0.0, 0.0, 0.0, 0.0, 0.0, 0.0, 0.0, 0.0, 0.0, 0.0, 0.0, 0.0, 0.0, 0.0, 0.0, 0.0, 0.0, 0.0, 0.0, 0.0, 0.0, 0.0, 0.0, 0.0, 0.0, 0.0, 0.0, 0.0, 0.0, 0.0, 0.0, 0.0, 0.0, 0.0, 0.0, 0.0, 0.0, 0.0, 0.0, 0.0, 0.0, 0.0, 0.0, 0.0, 0.0, 0.0, 0.0, 0.0, 0.0, 0.0, 0.0, 0.0, 0.0, 0.0, 0.0, 0.0, 0.0, 0.0, 0.0, 0.0, 0.0, 0.0, 0.0, 0.0, 0.0, 0.0, 0.0, 0.0, 0.0, 0.0, 0.0, 0.0, 0.0, 0.0, 0.0, 0.0, 0.0, 0.0, 0.0, 0.0, 0.0, 0.0, 0.0, 0.0, 0.0, 0.0, 0.0, 0.0, 0.0, 0.0, 0.0, 0.0, 0.0, 0.0, 0.0, 0.0, 0.0, 0.0, 0.0, 0.0, 0.0, 0.0, 0.0, 0.0, 0.0, 0.0, 0.0, 0.0, 0.0, 0.0, 0.0, 0.0, 0.0, 0.0, 0.0, 0.0, 0.0, 0.0, 0.0, 0.0, 0.0, 0.0, 0.0, 0.0, 0.0, 0.0, 0.0, 0.0, 0.0, 0.0, 0.0, 0.0, 0.0, 0.0, 0.0, 0.0, 0.0, 0.0, 0.0, 0.0, 0.0, 0.0, 0.0, 0.0, 0.0, 0.0, 0.0, 0.0, 0.0, 0.0, 0.0, 0.0, 0.0, 0.0, 0.0, 0.0, 0.0, 0.0, 0.0, 0.0, 0.0, 0.0, 0.0, 0.0, 0.0, 0.0, 0.0, 0.0, 0.0, 0.0, 0.0, 0.0, 0.0, 0.0, 0.0, 0.0, 0.0, 0.0, 0.0, 0.0, 0.0, 0.0, 0.0, 0.0, 0.0, 0.0, 0.0, 0.0, 0.0, 0.0, 0.0, 0.0, 0.0, 0.0, 0.0, 0.0, 0.0, 0.0, 0.0, 0.0, 0.0, 0.0, 0.0, 0.0, 0.0, 0.0, 0.0, 0.0, 0.0, 0.0, 0.0, 0.0, 0.0, 0.0, 0.0, 0.0, 0.0, 0.0, 0.0, 0.0, 0.0, 0.0, 0.0, 0.0, 0.0, 0.0, 0.0, 0.0, 0.0, 0.0, 0.0, 0.0, 0.0, 0.0, 0.0, 0.0, 0.0, 0.0, 0.0, 0.0, 0.0, 0.0, 0.0, 0.0, 0.0, 0.0, 0.0, 0.0, 0.0, 0.0, 0.0, 0.0, 0.0, 0.0, 0.0, 0.0, 0.0, 0.0, 0.0, 0.0, 0.0, 0.0, 0.0, 0.0, 0.0, 0.0, 0.0, 0.0, 0.0, 0.0, 0.0, 0.0, 0.0, 0.0, 0.0, 0.0, 0.0, 0.0, 0.0, 0.0, 0.0, 0.0, 0.0, 0.0, 0.0, 0.0, 0.0, 0.0, 0.0, 0.0, 0.0, 0.0, 0.0, 0.0, 0.0, 0.0, 0.0, 0.0, 0.0, 0.0, 0.0, 0.0, 0.0, 0.0, 0.0, 0.0, 0.0, 0.0, 0.0, 0.0, 0.0, 0.0, 0.0, 0.0, 0.0, 0.0, 0.0, 0.0, 0.0, 0.0, 0.0, 0.0, 0.0, 0.0, 0.0, 0.0, 0.0, 0.0, 0.0, 0.0, 0.0, 0.0, 0.0, 0.0, 0.0, 0.0, 0.0, 0.0, 0.0, 0.0, 0.0, 0.0, 0.0, 0.0, 0.0, 0.0, 0.0, 0.0, 0.0, 0.0, 0.0, 0.0, 0.0, 0.0, 0.0, 0.0, 0.0, 0.0, 0.0, 0.0, 0.0, 0.0, 0.0, 0.0, 0.0, 0.0, 0.0, 0.0, 0.0, 0.0, 0.0, 0.0, 0.0, 0.0, 0.0, 0.0, 0.0, 0.0, 0.0, 0.0, 0.0, 0.0, 0.0, 0.0, 0.0, 0.0, 0.0, 0.0, 0.0, 0.0, 0.0, 0.0, 0.0, 0.0, 0.0, 0.0, 0.0, 0.0, 0.0, 0.0, 0.0, 0.0, 0.0, 0.0, 0.0, 0.0, 0.0, 0.0, 0.0, 0.0, 0.0, 0.0, 0.0, 0.0, 0.0, 0.0, 0.0, 0.0, 0.0, 0.0, 0.0, 0.0, 0.0, 0.0, 0.0, 0.0, 0.0, 0.0, 0.0, 0.0, 0.0, 0.0, 0.0, 0.0, 0.0, 0.0, 0.0, 0.0, 0.0, 0.0, 0.0, 0.0, 0.0, 0.0, 0.0, 0.0, 0.0, 0.0, 0.0, 0.0, 0.0, 0.0, 0.0, 0.0, 0.0, 0.0, 0.0, 0.0, 0.0, 0.0, 0.0, 0.0, 0.0, 0.0, 0.0, 0.0, 0.0, 0.0, 0.0, 0.0, 0.0, 0.0, 0.0, 0.0, 0.0, 0.0, 0.0, 0.0, 0.0, 0.0, 0.0, 0.0, 0.0, 0.0, 0.0, 0.0, 0.0, 0.0, 0.0, 0.0, 0.0, 0.0, 0.0, 0.0, 0.0, 0.0, 0.0, 0.0, 0.0, 0.0, 0.0, 0.0, 0.0, 0.0, 0.0, 0.0, 0.0, 0.0, 0.0, 0.0, 0.0, 0.0, 0.0, 0.0, 0.0, 0.0, 0.0, 0.0, 0.0, 0.0, 0.0, 0.0, 0.0, 0.0, 0.0, 0.0, 0.0, 0.0, 0.0, 0.0, 0.0, 0.0, 0.0, 0.0, 0.0, 0.0, 0.0, 0.0, 0.0, 0.0, 0.0, 0.0, 0.0, 0.0, 0.0, 0.0, 0.0, 0.0, 0.0, 0.0, 0.0, 0.0, 0.0, 0.0, 0.0, 0.0, 0.0, 0.0, 0.0, 0.0, 0.0, 0.0, 0.0, 0.0, 0.0, 0.0, 0.0, 0.0, 0.0, 0.0, 0.0, 0.0, 0.0, 0.0, 0.0, 0.0, 0.0, 0.0, 0.0, 0.0, 0.0, 0.0, 0.0, 0.0, 0.0, 0.0, 0.0, 0.0, 0.0, 0.0, 0.0, 0.0, 0.0, 0.0, 0.0, 0.0, 0.0, 0.0, 0.0, 0.0, 0.0, 0.0, 0.0, 0.0, 0.0, 0.0, 0.0, 0.0, 0.0, 0.0, 0.0, 0.0, 0.0, 0.0, 0.0, 0.0, 0.0, 0.0, 0.0, 0.0, 0.0, 0.0, 0.0, 0.0, 0.0, 0.0, 0.0, 0.0, 0.0, 0.0, 0.0, 0.0, 0.0, 0.0, 0.0, 0.0, 0.0, 0.0, 0.0, 0.0, 0.0, 0.0, 0.0, 0.0, 0.0, 0.0, 0.0, 0.0, 0.0, 0.0, 0.0, 0.0, 0.0, 0.0, 0.0, 0.0, 0.0, 0.0, 0.0, 0.0, 0.0, 0.0, 0.0, 0.0, 0.0, 0.0, 0.0, 0.0, 0.0, 0.0, 0.0, 0.0, 0.0, 0.0, 0.0, 0.0, 0.0, 0.0, 0.0, 0.0, 0.0, 0.0, 0.0, 0.0, 0.0, 0.0, 0.0, 0.0, 0.0, 0.0, 0.0, 0.0, 0.0, 0.0, 0.0, 0.0, 0.0, 0.0, 0.0, 0.0, 0.0, 0.0, 0.0, 0.0, 0.0, 0.0, 0.0, 0.0, 0.0, 0.0, 0.0, 0.0, 0.0, 0.0, 0.0, 0.0, 0.0, 0.0, 0.0, 0.0, 0.0, 0.0, 0.0, 0.0, 0.0, 0.0, 0.0, 0.0, 0.0, 0.0, 0.0, 0.0, 0.0, 0.0, 0.0, 0.0, 0.0, 0.0, 0.0, 0.0, 0.0, 0.0, 0.0, 0.0, 0.0, 0.0, 0.0, 0.0, 0.0, 0.0, 0.0, 0.0, 0.0, 0.0, 0.0, 0.0, 0.0, 0.0, 0.0, 0.0, 0.0, 0.0, 0.0, 0.0, 0.0, 0.0, 0.0, 0.0, 0.0, 0.0, 0.0, 0.0, 0.0, 0.0, 0.0, 0.0, 0.0, 0.0, 0.0, 0.0, 0.0, 0.0, 0.0, 0.0, 0.0, 0.0, 0.0, 0.0, 0.0, 0.0, 0.0, 0.0, 0.0, 0.0, 0.0, 0.0, 0.0, 0.0, 0.0, 0.0, 0.0, 0.0, 0.0, 0.0, 0.0, 0.0, 0.0, 0.0, 0.0, 0.0, 0.0, 0.0, 0.0, 0.0, 0.0, 0.0, 0.0, 0.0, 0.0, 0.0, 0.0, 0.0, 0.0, 0.0, 0.0, 0.0, 0.0, 0.0, 0.0, 0.0, 0.0, 0.0, 0.0, 0.0, 0.0, 0.0, 0.0, 0.0, 0.0, 0.0, 0.0, 0.0, 0.0, 0.0, 0.0, 0.0, 0.0, 0.0, 0.0, 0.0, 0.0, 0.0, 0.0, 0.0, 0.0, 0.0, 0.0, 0.0, 0.0, 0.0, 0.0, 0.0, 0.0, 0.0, 0.0, 0.0, 0.0, 0.0, 0.0, 0.0, 0.0, 0.0, 0.0, 0.0, 0.0, 0.0, 0.0, 0.0, 0.0, 0.0, 0.0, 0.0, 0.0, 0.0, 0.0, 0.0, 0.0, 0.0, 0.0, 0.0, 0.0, 0.0, 0.0, 0.0, 0.0, 0.0, 0.0, 0.0, 0.0, 0.0, 0.0, 0.0, 0.0, 0.0, 0.0, 0.0, 0.0, 0.0, 0.0, 0.0, 0.0, 0.0, 0.0, 0.0, 0.0, 0.0, 0.0, 0.0, 0.0, 0.0, 0.0, 0.0, 0.0, 0.0, 0.0, 0.0, 0.0, 0.0, 0.0, 0.0, 0.0, 0.0, 0.0, 0.0, 0.0, 0.0, 0.0, 0.0, 0.0, 0.0, 0.0, 0.0, 0.0, 0.0, 0.0, 0.0, 0.0, 0.0, 0.0, 0.0, 0.0, 0.0, 0.0, 0.0, 0.0, 0.0, 0.0, 0.0, 0.0, 0.0, 0.0, 0.0, 0.0, 0.0, 0.0, 0.0, 0.0, 0.0, 0.0, 0.0, 0.0, 0.0])
me_circle_001.use_remesh_fix_poles = True
me_circle_001.use_remesh_preserve_attributes = False
me_circle_001.use_mirror_vertex_groups = False
me_circle_001.update()
me_circle_003 = bpy.data.meshes.new('Circle.003')
me_circle_003.from_pydata([(-9.115, -3.149, 3.082), (-9.112, -2.768, 9.164), (-9.115, 1.927, 3.082), (-9.112, 1.543, 9.164), (-9.101, -3.138, 6.442), (-9.101, 1.902, 6.442), (-9.112, -0.6118, 9.493), (-9.112, 0.5346, 9.392), (-9.112, -1.758, 9.392)], [], [(0, 4, 1, 8, 6, 7, 3, 5, 2)])
_uv = me_circle_003.uv_layers.new(name='UVMap')
_uv.uv.foreach_set('vector', [0.0, 0.0, 0.0, 0.0, 0.0, 0.0, 0.0, 0.0, 0.0, 0.0, 0.0, 0.0, 0.0, 0.0, 0.0, 0.0, 0.0, 0.0])
me_circle_003.use_remesh_fix_poles = True
me_circle_003.use_remesh_preserve_attributes = False
me_circle_003.use_mirror_vertex_groups = False
me_circle_003.update()

# ---- objects
ob_chaisse = bpy.data.objects.new('Chaisse', me_circle_001)
ob_dossierpanier = bpy.data.objects.new('Dossierpanier', me_circle_003)

# ---- transforms, parenting, visibility, modifiers, constraints
ob_chaisse.location = (0.3039, 0.06543, 3.634)
ob_chaisse.lineart.crease_threshold = 0.0
ob_dossierpanier.location = (0.3039, 0.06543, 3.634)
ob_dossierpanier.lineart.crease_threshold = 0.0

# ---- collection membership
col_collection.objects.link(ob_chaisse)
col_collection.objects.link(ob_dossierpanier)

# ---- scene / render settings (as saved in the file)
scene.frame_start = 1; scene.frame_end = 250; scene.frame_set(1)
scene.render.engine = 'BLENDER_EEVEE_NEXT'
scene.cycles.use_denoising = False
scene.cycles.samples = 128
scene.cycles.sampling_pattern = 'TABULATED_SOBOL'
scene.cycles.use_adaptive_sampling = False
scene.cycles.use_light_tree = False
scene.view_settings.view_transform = 'Filmic'
bpy.context.view_layer.update()

# ---- added for rendering (the .blend has no active camera and no usable light): camera, sun
cam_auto = bpy.data.cameras.new('AutoCamera')
cam_auto.lens = 50.0
cam_auto.sensor_width = 36.0
cam_auto.clip_end = 1000.0
ob_auto_camera = bpy.data.objects.new('AutoCamera', cam_auto)
scene.collection.objects.link(ob_auto_camera)
ob_auto_camera.location = (9.34632, -18.4656, 18.7513)
ob_auto_camera.rotation_euler = (1.09748, -7.21219e-08, 0.694738)
scene.camera = ob_auto_camera
light_auto_sun = bpy.data.lights.new('AutoSun', 'SUN')
light_auto_sun.energy = 3.0
light_auto_sun.angle = 0.0523599
ob_auto_sun = bpy.data.objects.new('AutoSun', light_auto_sun)
scene.collection.objects.link(ob_auto_sun)
ob_auto_sun.rotation_euler = (0.872665, 0.174533, 0.523599)
bpy.context.view_layer.update()
